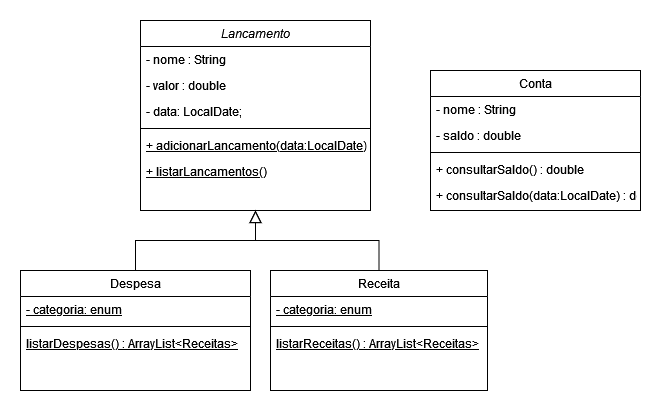

The diagram above was exported from draw.io. Its source (the exported page's mxGraphModel, read from the mxfile embedded in the PNG):
<mxGraphModel dx="647" dy="469" grid="1" gridSize="10" guides="1" tooltips="1" connect="1" arrows="1" fold="1" page="1" pageScale="1" pageWidth="827" pageHeight="1169" math="0" shadow="0">
  <root>
    <mxCell id="WIyWlLk6GJQsqaUBKTNV-0" />
    <mxCell id="WIyWlLk6GJQsqaUBKTNV-1" parent="WIyWlLk6GJQsqaUBKTNV-0" />
    <mxCell id="zkfFHV4jXpPFQw0GAbJ--0" value="Lancamento" style="swimlane;fontStyle=2;align=center;verticalAlign=top;childLayout=stackLayout;horizontal=1;startSize=26;horizontalStack=0;resizeParent=1;resizeLast=0;collapsible=1;marginBottom=0;rounded=0;shadow=0;strokeWidth=1;" parent="WIyWlLk6GJQsqaUBKTNV-1" vertex="1">
      <mxGeometry x="250" y="70" width="230" height="190" as="geometry">
        <mxRectangle x="230" y="140" width="160" height="26" as="alternateBounds" />
      </mxGeometry>
    </mxCell>
    <mxCell id="zkfFHV4jXpPFQw0GAbJ--1" value="- nome : String" style="text;align=left;verticalAlign=top;spacingLeft=4;spacingRight=4;overflow=hidden;rotatable=0;points=[[0,0.5],[1,0.5]];portConstraint=eastwest;" parent="zkfFHV4jXpPFQw0GAbJ--0" vertex="1">
      <mxGeometry y="26" width="230" height="26" as="geometry" />
    </mxCell>
    <mxCell id="zkfFHV4jXpPFQw0GAbJ--3" value="- valor : double" style="text;align=left;verticalAlign=top;spacingLeft=4;spacingRight=4;overflow=hidden;rotatable=0;points=[[0,0.5],[1,0.5]];portConstraint=eastwest;rounded=0;shadow=0;html=0;" parent="zkfFHV4jXpPFQw0GAbJ--0" vertex="1">
      <mxGeometry y="52" width="230" height="26" as="geometry" />
    </mxCell>
    <mxCell id="30OZMvbaAdZJWXD5E8_r-1" value="- data: LocalDate;" style="text;align=left;verticalAlign=top;spacingLeft=4;spacingRight=4;overflow=hidden;rotatable=0;points=[[0,0.5],[1,0.5]];portConstraint=eastwest;rounded=0;shadow=0;html=0;" parent="zkfFHV4jXpPFQw0GAbJ--0" vertex="1">
      <mxGeometry y="78" width="230" height="26" as="geometry" />
    </mxCell>
    <mxCell id="30OZMvbaAdZJWXD5E8_r-5" value="" style="line;html=1;strokeWidth=1;align=left;verticalAlign=middle;spacingTop=-1;spacingLeft=3;spacingRight=3;rotatable=0;labelPosition=right;points=[];portConstraint=eastwest;" parent="zkfFHV4jXpPFQw0GAbJ--0" vertex="1">
      <mxGeometry y="104" width="230" height="8" as="geometry" />
    </mxCell>
    <mxCell id="30OZMvbaAdZJWXD5E8_r-16" value="+ adicionarLancamento(data:LocalDate)" style="text;align=left;verticalAlign=top;spacingLeft=4;spacingRight=4;overflow=hidden;rotatable=0;points=[[0,0.5],[1,0.5]];portConstraint=eastwest;fontStyle=4" parent="zkfFHV4jXpPFQw0GAbJ--0" vertex="1">
      <mxGeometry y="112" width="230" height="26" as="geometry" />
    </mxCell>
    <mxCell id="zkfFHV4jXpPFQw0GAbJ--10" value="+ listarLancamentos()" style="text;align=left;verticalAlign=top;spacingLeft=4;spacingRight=4;overflow=hidden;rotatable=0;points=[[0,0.5],[1,0.5]];portConstraint=eastwest;fontStyle=4" parent="zkfFHV4jXpPFQw0GAbJ--0" vertex="1">
      <mxGeometry y="138" width="230" height="26" as="geometry" />
    </mxCell>
    <mxCell id="zkfFHV4jXpPFQw0GAbJ--6" value="Receita" style="swimlane;fontStyle=0;align=center;verticalAlign=top;childLayout=stackLayout;horizontal=1;startSize=26;horizontalStack=0;resizeParent=1;resizeLast=0;collapsible=1;marginBottom=0;rounded=0;shadow=0;strokeWidth=1;" parent="WIyWlLk6GJQsqaUBKTNV-1" vertex="1">
      <mxGeometry x="380" y="320" width="217" height="120" as="geometry">
        <mxRectangle x="130" y="380" width="160" height="26" as="alternateBounds" />
      </mxGeometry>
    </mxCell>
    <mxCell id="30OZMvbaAdZJWXD5E8_r-4" value="- categoria: enum" style="text;align=left;verticalAlign=top;spacingLeft=4;spacingRight=4;overflow=hidden;rotatable=0;points=[[0,0.5],[1,0.5]];portConstraint=eastwest;fontStyle=4" parent="zkfFHV4jXpPFQw0GAbJ--6" vertex="1">
      <mxGeometry y="26" width="217" height="26" as="geometry" />
    </mxCell>
    <mxCell id="zkfFHV4jXpPFQw0GAbJ--9" value="" style="line;html=1;strokeWidth=1;align=left;verticalAlign=middle;spacingTop=-1;spacingLeft=3;spacingRight=3;rotatable=0;labelPosition=right;points=[];portConstraint=eastwest;" parent="zkfFHV4jXpPFQw0GAbJ--6" vertex="1">
      <mxGeometry y="52" width="217" height="8" as="geometry" />
    </mxCell>
    <mxCell id="30OZMvbaAdZJWXD5E8_r-11" value="listarReceitas() : ArrayList&lt;Receitas&gt;" style="text;align=left;verticalAlign=top;spacingLeft=4;spacingRight=4;overflow=hidden;rotatable=0;points=[[0,0.5],[1,0.5]];portConstraint=eastwest;fontStyle=4" parent="zkfFHV4jXpPFQw0GAbJ--6" vertex="1">
      <mxGeometry y="60" width="217" height="26" as="geometry" />
    </mxCell>
    <mxCell id="zkfFHV4jXpPFQw0GAbJ--12" value="" style="endArrow=block;endSize=10;endFill=0;shadow=0;strokeWidth=1;rounded=0;edgeStyle=elbowEdgeStyle;elbow=vertical;" parent="WIyWlLk6GJQsqaUBKTNV-1" source="zkfFHV4jXpPFQw0GAbJ--6" target="zkfFHV4jXpPFQw0GAbJ--0" edge="1">
      <mxGeometry width="160" relative="1" as="geometry">
        <mxPoint x="200" y="203" as="sourcePoint" />
        <mxPoint x="200" y="203" as="targetPoint" />
      </mxGeometry>
    </mxCell>
    <mxCell id="zkfFHV4jXpPFQw0GAbJ--13" value="Despesa" style="swimlane;fontStyle=0;align=center;verticalAlign=top;childLayout=stackLayout;horizontal=1;startSize=26;horizontalStack=0;resizeParent=1;resizeLast=0;collapsible=1;marginBottom=0;rounded=0;shadow=0;strokeWidth=1;" parent="WIyWlLk6GJQsqaUBKTNV-1" vertex="1">
      <mxGeometry x="130" y="320" width="230" height="120" as="geometry">
        <mxRectangle x="340" y="380" width="170" height="26" as="alternateBounds" />
      </mxGeometry>
    </mxCell>
    <mxCell id="30OZMvbaAdZJWXD5E8_r-3" value="- categoria: enum" style="text;align=left;verticalAlign=top;spacingLeft=4;spacingRight=4;overflow=hidden;rotatable=0;points=[[0,0.5],[1,0.5]];portConstraint=eastwest;fontStyle=4" parent="zkfFHV4jXpPFQw0GAbJ--13" vertex="1">
      <mxGeometry y="26" width="230" height="26" as="geometry" />
    </mxCell>
    <mxCell id="zkfFHV4jXpPFQw0GAbJ--15" value="" style="line;html=1;strokeWidth=1;align=left;verticalAlign=middle;spacingTop=-1;spacingLeft=3;spacingRight=3;rotatable=0;labelPosition=right;points=[];portConstraint=eastwest;" parent="zkfFHV4jXpPFQw0GAbJ--13" vertex="1">
      <mxGeometry y="52" width="230" height="8" as="geometry" />
    </mxCell>
    <mxCell id="30OZMvbaAdZJWXD5E8_r-12" value="listarDespesas() : ArrayList&lt;Receitas&gt;" style="text;align=left;verticalAlign=top;spacingLeft=4;spacingRight=4;overflow=hidden;rotatable=0;points=[[0,0.5],[1,0.5]];portConstraint=eastwest;fontStyle=4" parent="zkfFHV4jXpPFQw0GAbJ--13" vertex="1">
      <mxGeometry y="60" width="230" height="26" as="geometry" />
    </mxCell>
    <mxCell id="zkfFHV4jXpPFQw0GAbJ--16" value="" style="endArrow=block;endSize=10;endFill=0;shadow=0;strokeWidth=1;rounded=0;edgeStyle=elbowEdgeStyle;elbow=vertical;" parent="WIyWlLk6GJQsqaUBKTNV-1" source="zkfFHV4jXpPFQw0GAbJ--13" target="zkfFHV4jXpPFQw0GAbJ--0" edge="1">
      <mxGeometry width="160" relative="1" as="geometry">
        <mxPoint x="210" y="373" as="sourcePoint" />
        <mxPoint x="310" y="271" as="targetPoint" />
      </mxGeometry>
    </mxCell>
    <mxCell id="zkfFHV4jXpPFQw0GAbJ--17" value="Conta" style="swimlane;fontStyle=0;align=center;verticalAlign=top;childLayout=stackLayout;horizontal=1;startSize=26;horizontalStack=0;resizeParent=1;resizeLast=0;collapsible=1;marginBottom=0;rounded=0;shadow=0;strokeWidth=1;" parent="WIyWlLk6GJQsqaUBKTNV-1" vertex="1">
      <mxGeometry x="540" y="120" width="210" height="140" as="geometry">
        <mxRectangle x="550" y="140" width="160" height="26" as="alternateBounds" />
      </mxGeometry>
    </mxCell>
    <mxCell id="zkfFHV4jXpPFQw0GAbJ--19" value="- nome : String" style="text;align=left;verticalAlign=top;spacingLeft=4;spacingRight=4;overflow=hidden;rotatable=0;points=[[0,0.5],[1,0.5]];portConstraint=eastwest;rounded=0;shadow=0;html=0;" parent="zkfFHV4jXpPFQw0GAbJ--17" vertex="1">
      <mxGeometry y="26" width="210" height="26" as="geometry" />
    </mxCell>
    <mxCell id="zkfFHV4jXpPFQw0GAbJ--20" value="- saldo : double" style="text;align=left;verticalAlign=top;spacingLeft=4;spacingRight=4;overflow=hidden;rotatable=0;points=[[0,0.5],[1,0.5]];portConstraint=eastwest;rounded=0;shadow=0;html=0;" parent="zkfFHV4jXpPFQw0GAbJ--17" vertex="1">
      <mxGeometry y="52" width="210" height="26" as="geometry" />
    </mxCell>
    <mxCell id="zkfFHV4jXpPFQw0GAbJ--23" value="" style="line;html=1;strokeWidth=1;align=left;verticalAlign=middle;spacingTop=-1;spacingLeft=3;spacingRight=3;rotatable=0;labelPosition=right;points=[];portConstraint=eastwest;" parent="zkfFHV4jXpPFQw0GAbJ--17" vertex="1">
      <mxGeometry y="78" width="210" height="8" as="geometry" />
    </mxCell>
    <mxCell id="zkfFHV4jXpPFQw0GAbJ--24" value="+ consultarSaldo() : double" style="text;align=left;verticalAlign=top;spacingLeft=4;spacingRight=4;overflow=hidden;rotatable=0;points=[[0,0.5],[1,0.5]];portConstraint=eastwest;" parent="zkfFHV4jXpPFQw0GAbJ--17" vertex="1">
      <mxGeometry y="86" width="210" height="26" as="geometry" />
    </mxCell>
    <mxCell id="30OZMvbaAdZJWXD5E8_r-8" value="+ consultarSaldo(data:LocalDate) : double" style="text;align=left;verticalAlign=top;spacingLeft=4;spacingRight=4;overflow=hidden;rotatable=0;points=[[0,0.5],[1,0.5]];portConstraint=eastwest;" parent="zkfFHV4jXpPFQw0GAbJ--17" vertex="1">
      <mxGeometry y="112" width="210" height="26" as="geometry" />
    </mxCell>
  </root>
</mxGraphModel>